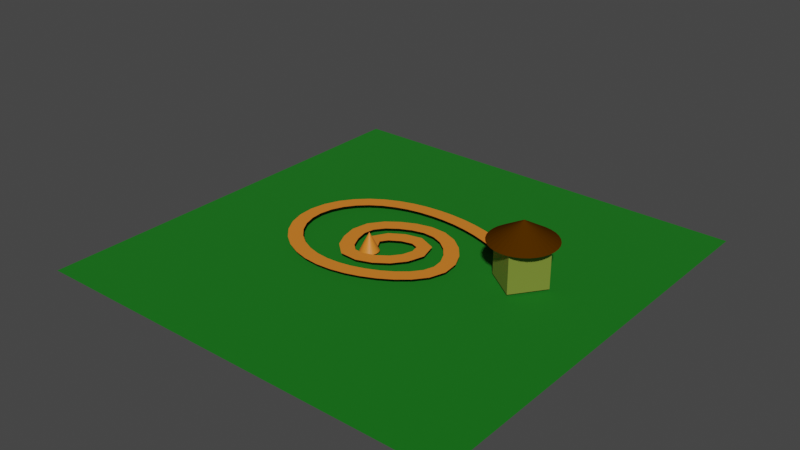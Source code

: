 # Source: map.blend  (saved by Blender 2.90.8; exported with 4.5.12 LTS)
import bpy
from mathutils import Matrix  # noqa: F401  (used for matrix-valued properties, if any)

bpy.ops.wm.read_factory_settings(use_empty=True)
scene = bpy.context.scene
scene.name = 'Scene'

# ---- collections
col_collection = bpy.data.collections.new('Collection'); scene.collection.children.link(col_collection)

# ---- materials (node trees are filled in below, after node groups)
mat_path = bpy.data.materials.new('Path')
mat_path.use_transparent_shadow = False
mat_ground = bpy.data.materials.new('Ground')
mat_ground.use_transparent_shadow = False
mat_roof = bpy.data.materials.new('Roof')
mat_roof.use_transparent_shadow = False
mat_house = bpy.data.materials.new('house')
mat_house.use_transparent_shadow = False

# ---- material node trees
mat_path.use_nodes = True; mat_path.node_tree.nodes.clear()
_N = mat_path.node_tree.nodes; _L = mat_path.node_tree.links
n0 = _N.new('ShaderNodeBsdfPrincipled'); n0.name = 'Principled BSDF'; n0.location = (10, 300)
n0.distribution = 'GGX'
n0.subsurface_method = 'BURLEY'
n0.inputs[0].default_value = (0.8, 0.2169, 0.02076, 1.0)
n0.inputs[3].default_value = 1.45
n0.inputs[27].default_value = (0.0, 0.0, 0.0, 1.0)
n0.inputs[28].default_value = 1.0
n1 = _N.new('ShaderNodeOutputMaterial'); n1.name = 'Material Output'; n1.location = (300, 300)
_L.new(n0.outputs[0], n1.inputs[0])
n1.is_active_output = True
mat_ground.use_nodes = True; mat_ground.node_tree.nodes.clear()
_N = mat_ground.node_tree.nodes; _L = mat_ground.node_tree.links
n0 = _N.new('ShaderNodeBsdfPrincipled'); n0.name = 'Principled BSDF'; n0.location = (10, 300)
n0.distribution = 'GGX'
n0.subsurface_method = 'BURLEY'
n0.inputs[0].default_value = (0.0, 0.1626, 0.001486, 1.0)
n0.inputs[2].default_value = 1.0
n0.inputs[3].default_value = 1.45
n0.inputs[27].default_value = (0.0, 0.0, 0.0, 1.0)
n0.inputs[28].default_value = 1.0
n1 = _N.new('ShaderNodeOutputMaterial'); n1.name = 'Material Output'; n1.location = (300, 300)
_L.new(n0.outputs[0], n1.inputs[0])
n1.is_active_output = True
mat_roof.use_nodes = True; mat_roof.node_tree.nodes.clear()
_N = mat_roof.node_tree.nodes; _L = mat_roof.node_tree.links
n0 = _N.new('ShaderNodeBsdfPrincipled'); n0.name = 'Principled BSDF'; n0.location = (10, 300)
n0.distribution = 'GGX'
n0.subsurface_method = 'BURLEY'
n0.inputs[0].default_value = (0.07036, 0.02416, 0.0, 1.0)
n0.inputs[2].default_value = 0.0
n0.inputs[3].default_value = 1.45
n0.inputs[13].default_value = 0.0
n0.inputs[27].default_value = (0.0, 0.0, 0.0, 1.0)
n0.inputs[28].default_value = 1.0
n1 = _N.new('ShaderNodeOutputMaterial'); n1.name = 'Material Output'; n1.location = (300, 300)
_L.new(n0.outputs[0], n1.inputs[0])
n1.is_active_output = True
mat_house.use_nodes = True; mat_house.node_tree.nodes.clear()
_N = mat_house.node_tree.nodes; _L = mat_house.node_tree.links
n0 = _N.new('ShaderNodeBsdfPrincipled'); n0.name = 'Principled BSDF'; n0.location = (10, 300)
n0.distribution = 'GGX'
n0.subsurface_method = 'BURLEY'
n0.inputs[0].default_value = (0.1888, 0.2462, 0.03397, 1.0)
n0.inputs[3].default_value = 1.45
n0.inputs[27].default_value = (0.0, 0.0, 0.0, 1.0)
n0.inputs[28].default_value = 1.0
n1 = _N.new('ShaderNodeOutputMaterial'); n1.name = 'Material Output'; n1.location = (300, 300)
_L.new(n0.outputs[0], n1.inputs[0])
n1.is_active_output = True

# ---- world
world_world = bpy.data.worlds.new('World'); scene.world = world_world
world_world.use_nodes = True; world_world.node_tree.nodes.clear()
_N = world_world.node_tree.nodes; _L = world_world.node_tree.links
n0 = _N.new('ShaderNodeOutputWorld'); n0.name = 'World Output'; n0.location = (300, 300)
n1 = _N.new('ShaderNodeBackground'); n1.name = 'Background'; n1.location = (10, 300)
n1.inputs[0].default_value = (0.05088, 0.05088, 0.05088, 1.0)
_L.new(n1.outputs[0], n0.inputs[0])
n0.is_active_output = True
world_world.color = (0.05088, 0.05088, 0.05088)
world_world.use_sun_shadow = False
world_world.sun_shadow_jitter_overblur = 0.0

# ---- meshes
me_plane = bpy.data.meshes.new('Plane')
me_plane.from_pydata([(-0.99, -0.99, 0.0), (0.99, -0.99, 0.0), (-0.99, 0.99, 0.0), (0.99, 0.99, 0.0)], [], [(0, 1, 3, 2)])
_uv = me_plane.uv_layers.new(name='UVMap')
_uv.uv.foreach_set('vector', [0.0, 0.0, 1.0, 0.0, 1.0, 1.0, 0.0, 1.0])
me_plane.materials.append(mat_path)
me_plane.use_remesh_fix_poles = True
me_plane.use_remesh_preserve_attributes = False
me_plane.use_mirror_vertex_groups = False
me_plane.update()
me_plane_004 = bpy.data.meshes.new('Plane.004')
me_plane_004.from_pydata([(-1.0, -1.0, 0.0), (1.0, -1.0, 0.0), (-1.0, 1.0, 0.0), (1.0, 1.0, 0.0)], [], [(0, 1, 3, 2)])
_uv = me_plane_004.uv_layers.new(name='UVMap')
_uv.uv.foreach_set('vector', [0.0, 0.0, 1.0, 0.0, 1.0, 1.0, 0.0, 1.0])
me_plane_004.materials.append(mat_ground)
me_plane_004.use_remesh_fix_poles = True
me_plane_004.use_remesh_preserve_attributes = False
me_plane_004.use_mirror_vertex_groups = False
me_plane_004.update()
me_cube_001 = bpy.data.meshes.new('Cube.001')
me_cube_001.from_pydata([(-1.0, -1.0, -1.0), (-1.0, -1.0, 1.0), (-1.0, 1.0, -1.0), (-1.0, 1.0, 1.0), (1.0, -1.0, -1.0), (1.0, -1.0, 1.0), (1.0, 1.0, -1.0), (1.0, 1.0, 1.0), (0.02451, 1.697, 1.103), (0.354, 1.665, 1.103), (0.6708, 1.569, 1.103), (0.9628, 1.413, 1.103), (1.219, 1.203, 1.103), (1.429, 0.9467, 1.103), (1.585, 0.6547, 1.103), (1.681, 0.3379, 1.103), (1.713, 0.008438, 1.103), (1.681, -0.321, 1.103), (1.585, -0.6379, 1.103), (1.429, -0.9299, 1.103), (1.219, -1.186, 1.103), (0.9628, -1.396, 1.103), (0.6708, -1.552, 1.103), (0.354, -1.648, 1.103), (0.02451, -1.68, 1.103), (-0.305, -1.648, 1.103), (-0.6218, -1.552, 1.103), (-0.9138, -1.396, 1.103), (-1.17, -1.186, 1.103), (-1.38, -0.9299, 1.103), (-1.536, -0.6379, 1.103), (-1.632, -0.321, 1.103), (-1.664, 0.008441, 1.103), (-1.632, 0.3379, 1.103), (-1.536, 0.6548, 1.103), (-1.38, 0.9467, 1.103), (-1.17, 1.203, 1.103), (-0.9138, 1.413, 1.103), (-0.6218, 1.569, 1.103), (-0.305, 1.665, 1.103), (0.02451, 0.008438, 2.116)], [], [(0, 1, 3, 2), (2, 3, 7, 6), (6, 7, 5, 4), (4, 5, 1, 0), (2, 6, 4, 0), (7, 3, 1, 5), (8, 40, 9), (9, 40, 10), (10, 40, 11), (11, 40, 12), (12, 40, 13), (13, 40, 14), (14, 40, 15), (15, 40, 16), (16, 40, 17), (17, 40, 18), (18, 40, 19), (19, 40, 20), (20, 40, 21), (21, 40, 22), (22, 40, 23), (23, 40, 24), (24, 40, 25), (25, 40, 26), (26, 40, 27), (27, 40, 28), (28, 40, 29), (29, 40, 30), (30, 40, 31), (31, 40, 32), (32, 40, 33), (33, 40, 34), (34, 40, 35), (35, 40, 36), (36, 40, 37), (37, 40, 38), (8, 9, 10, 11, 12, 13, 14, 15, 16, 17, 18, 19, 20, 21, 22, 23, 24, 25, 26, 27, 28, 29, 30, 31, 32, 33, 34, 35, 36, 37, 38, 39), (38, 40, 39), (39, 40, 8)])
me_cube_001.polygons.foreach_set('material_index', [1, 1, 1, 1, 1, 1, 0, 0, 0, 0, 0, 0, 0, 0, 0, 0, 0, 0, 0, 0, 0, 0, 0, 0, 0, 0, 0, 0, 0, 0, 0, 0, 0, 0, 0, 0, 0, 0, 0])
_uv = me_cube_001.uv_layers.new(name='UVMap')
_uv.uv.foreach_set('vector', [0.375, 0.0, 0.625, 0.0, 0.625, 0.25, 0.375, 0.25, 0.375, 0.25, 0.625, 0.25, 0.625, 0.5, 0.375, 0.5, 0.375, 0.5, 0.625, 0.5, 0.625, 0.75, 0.375, 0.75, 0.375, 0.75, 0.625, 0.75, 0.625, 1.0, 0.375, 1.0, 0.125, 0.5, 0.375, 0.5, 0.375, 0.75, 0.125, 0.75, 0.625, 0.5, 0.875, 0.5, 0.875, 0.75, 0.625, 0.75, 0.25, 0.49, 0.25, 0.25, 0.2968, 0.4854, 0.2968, 0.4854, 0.25, 0.25, 0.3418, 0.4717, 0.3418, 0.4717, 0.25, 0.25, 0.3833, 0.4496, 0.3833, 0.4496, 0.25, 0.25, 0.4197, 0.4197, 0.4197, 0.4197, 0.25, 0.25, 0.4496, 0.3833, 0.4496, 0.3833, 0.25, 0.25, 0.4717, 0.3418, 0.4717, 0.3418, 0.25, 0.25, 0.4854, 0.2968, 0.4854, 0.2968, 0.25, 0.25, 0.49, 0.25, 0.49, 0.25, 0.25, 0.25, 0.4854, 0.2032, 0.4854, 0.2032, 0.25, 0.25, 0.4717, 0.1582, 0.4717, 0.1582, 0.25, 0.25, 0.4496, 0.1167, 0.4496, 0.1167, 0.25, 0.25, 0.4197, 0.08029, 0.4197, 0.08029, 0.25, 0.25, 0.3833, 0.05045, 0.3833, 0.05045, 0.25, 0.25, 0.3418, 0.02827, 0.3418, 0.02827, 0.25, 0.25, 0.2968, 0.01461, 0.2968, 0.01461, 0.25, 0.25, 0.25, 0.01, 0.25, 0.01, 0.25, 0.25, 0.2032, 0.01461, 0.2032, 0.01461, 0.25, 0.25, 0.1582, 0.02827, 0.1582, 0.02827, 0.25, 0.25, 0.1167, 0.05045, 0.1167, 0.05045, 0.25, 0.25, 0.08029, 0.08029, 0.08029, 0.08029, 0.25, 0.25, 0.05045, 0.1167, 0.05045, 0.1167, 0.25, 0.25, 0.02827, 0.1582, 0.02827, 0.1582, 0.25, 0.25, 0.01461, 0.2032, 0.01461, 0.2032, 0.25, 0.25, 0.01, 0.25, 0.01, 0.25, 0.25, 0.25, 0.01461, 0.2968, 0.01461, 0.2968, 0.25, 0.25, 0.02827, 0.3418, 0.02827, 0.3418, 0.25, 0.25, 0.05045, 0.3833, 0.05045, 0.3833, 0.25, 0.25, 0.0803, 0.4197, 0.0803, 0.4197, 0.25, 0.25, 0.1167, 0.4496, 0.1167, 0.4496, 0.25, 0.25, 0.1582, 0.4717, 0.75, 0.49, 0.7968, 0.4854, 0.8418, 0.4717, 0.8833, 0.4496, 0.9197, 0.4197, 0.9496, 0.3833, 0.9717, 0.3418, 0.9854, 0.2968, 0.99, 0.25, 0.9854, 0.2032, 0.9717, 0.1582, 0.9496, 0.1167, 0.9197, 0.08029, 0.8833, 0.05045, 0.8418, 0.02827, 0.7968, 0.01461, 0.75, 0.01, 0.7032, 0.01461, 0.6582, 0.02827, 0.6167, 0.05045, 0.5803, 0.08029, 0.5504, 0.1167, 0.5283, 0.1582, 0.5146, 0.2032, 0.51, 0.25, 0.5146, 0.2968, 0.5283, 0.3418, 0.5504, 0.3833, 0.5803, 0.4197, 0.6167, 0.4496, 0.6582, 0.4717, 0.7032, 0.4854, 0.1582, 0.4717, 0.25, 0.25, 0.2032, 0.4854, 0.2032, 0.4854, 0.25, 0.25, 0.25, 0.49])
me_cube_001.materials.append(mat_roof)
me_cube_001.materials.append(mat_house)
me_cube_001.use_remesh_fix_poles = True
me_cube_001.use_remesh_preserve_attributes = False
me_cube_001.use_mirror_vertex_groups = False
me_cube_001.update()
me_cone = bpy.data.meshes.new('Cone')
me_cone.from_pydata([(0.0, 1.0, -1.0), (0.1951, 0.9808, -1.0), (0.3827, 0.9239, -1.0), (0.5556, 0.8315, -1.0), (0.7071, 0.7071, -1.0), (0.8315, 0.5556, -1.0), (0.9239, 0.3827, -1.0), (0.9808, 0.1951, -1.0), (1.0, 7.55e-08, -1.0), (0.9808, -0.1951, -1.0), (0.9239, -0.3827, -1.0), (0.8315, -0.5556, -1.0), (0.7071, -0.7071, -1.0), (0.5556, -0.8315, -1.0), (0.3827, -0.9239, -1.0), (0.1951, -0.9808, -1.0), (-3.258e-07, -1.0, -1.0), (-0.1951, -0.9808, -1.0), (-0.3827, -0.9239, -1.0), (-0.5556, -0.8315, -1.0), (-0.7071, -0.7071, -1.0), (-0.8315, -0.5556, -1.0), (-0.9239, -0.3827, -1.0), (-0.9808, -0.1951, -1.0), (-1.0, 9.656e-07, -1.0), (-0.9808, 0.1951, -1.0), (-0.9239, 0.3827, -1.0), (-0.8315, 0.5556, -1.0), (-0.7071, 0.7071, -1.0), (-0.5556, 0.8315, -1.0), (-0.3827, 0.9239, -1.0), (-0.1951, 0.9808, -1.0), (0.0, 0.0, 1.0)], [], [(0, 32, 1), (1, 32, 2), (2, 32, 3), (3, 32, 4), (4, 32, 5), (5, 32, 6), (6, 32, 7), (7, 32, 8), (8, 32, 9), (9, 32, 10), (10, 32, 11), (11, 32, 12), (12, 32, 13), (13, 32, 14), (14, 32, 15), (15, 32, 16), (16, 32, 17), (17, 32, 18), (18, 32, 19), (19, 32, 20), (20, 32, 21), (21, 32, 22), (22, 32, 23), (23, 32, 24), (24, 32, 25), (25, 32, 26), (26, 32, 27), (27, 32, 28), (28, 32, 29), (29, 32, 30), (0, 1, 2, 3, 4, 5, 6, 7, 8, 9, 10, 11, 12, 13, 14, 15, 16, 17, 18, 19, 20, 21, 22, 23, 24, 25, 26, 27, 28, 29, 30, 31), (30, 32, 31), (31, 32, 0)])
_uv = me_cone.uv_layers.new(name='UVMap')
_uv.uv.foreach_set('vector', [0.25, 0.49, 0.25, 0.25, 0.2968, 0.4854, 0.2968, 0.4854, 0.25, 0.25, 0.3418, 0.4717, 0.3418, 0.4717, 0.25, 0.25, 0.3833, 0.4496, 0.3833, 0.4496, 0.25, 0.25, 0.4197, 0.4197, 0.4197, 0.4197, 0.25, 0.25, 0.4496, 0.3833, 0.4496, 0.3833, 0.25, 0.25, 0.4717, 0.3418, 0.4717, 0.3418, 0.25, 0.25, 0.4854, 0.2968, 0.4854, 0.2968, 0.25, 0.25, 0.49, 0.25, 0.49, 0.25, 0.25, 0.25, 0.4854, 0.2032, 0.4854, 0.2032, 0.25, 0.25, 0.4717, 0.1582, 0.4717, 0.1582, 0.25, 0.25, 0.4496, 0.1167, 0.4496, 0.1167, 0.25, 0.25, 0.4197, 0.08029, 0.4197, 0.08029, 0.25, 0.25, 0.3833, 0.05045, 0.3833, 0.05045, 0.25, 0.25, 0.3418, 0.02827, 0.3418, 0.02827, 0.25, 0.25, 0.2968, 0.01461, 0.2968, 0.01461, 0.25, 0.25, 0.25, 0.01, 0.25, 0.01, 0.25, 0.25, 0.2032, 0.01461, 0.2032, 0.01461, 0.25, 0.25, 0.1582, 0.02827, 0.1582, 0.02827, 0.25, 0.25, 0.1167, 0.05045, 0.1167, 0.05045, 0.25, 0.25, 0.08029, 0.08029, 0.08029, 0.08029, 0.25, 0.25, 0.05045, 0.1167, 0.05045, 0.1167, 0.25, 0.25, 0.02827, 0.1582, 0.02827, 0.1582, 0.25, 0.25, 0.01461, 0.2032, 0.01461, 0.2032, 0.25, 0.25, 0.01, 0.25, 0.01, 0.25, 0.25, 0.25, 0.01461, 0.2968, 0.01461, 0.2968, 0.25, 0.25, 0.02827, 0.3418, 0.02827, 0.3418, 0.25, 0.25, 0.05045, 0.3833, 0.05045, 0.3833, 0.25, 0.25, 0.08029, 0.4197, 0.08029, 0.4197, 0.25, 0.25, 0.1167, 0.4496, 0.1167, 0.4496, 0.25, 0.25, 0.1582, 0.4717, 0.75, 0.49, 0.7968, 0.4854, 0.8418, 0.4717, 0.8833, 0.4496, 0.9197, 0.4197, 0.9496, 0.3833, 0.9717, 0.3418, 0.9854, 0.2968, 0.99, 0.25, 0.9854, 0.2032, 0.9717, 0.1582, 0.9496, 0.1167, 0.9197, 0.08029, 0.8833, 0.05045, 0.8418, 0.02827, 0.7968, 0.01461, 0.75, 0.01, 0.7032, 0.01461, 0.6582, 0.02827, 0.6167, 0.05045, 0.5803, 0.08029, 0.5504, 0.1167, 0.5283, 0.1582, 0.5146, 0.2032, 0.51, 0.25, 0.5146, 0.2968, 0.5283, 0.3418, 0.5504, 0.3833, 0.5803, 0.4197, 0.6167, 0.4496, 0.6582, 0.4717, 0.7032, 0.4854, 0.1582, 0.4717, 0.25, 0.25, 0.2032, 0.4854, 0.2032, 0.4854, 0.25, 0.25, 0.25, 0.49])
me_cone.materials.append(mat_path)
me_cone.use_remesh_fix_poles = True
me_cone.use_remesh_preserve_attributes = False
me_cone.use_mirror_vertex_groups = False
me_cone.update()

# ---- curves / text
cu_nurbspath = bpy.data.curves.new('NurbsPath', 'CURVE')
cu_nurbspath.dimensions = '3D'
_sp = cu_nurbspath.splines.new('NURBS'); _sp.points.add(16)
_sp.points.foreach_set('co', [-3.909, -1.027, 2.474, 1.0, -5.563, 0.6269, 2.474, 1.0, 2.514, 6.404, 2.474, 1.0, 5.048, -2.155, 2.474, 1.0, -4.612, -6.455, 2.474, 1.0, -6.31, -3.122, 2.474, 1.0, -8.499, 1.803, 2.474, 1.0, -4.121, 5.634, 2.474, 1.0, 2.584, 7.781, 2.474, 1.0, 8.604, 0.6664, 2.474, 1.0, 6.962, -5.354, 2.474, 1.0, -8.362, -12.47, 2.474, 1.0, -20.95, 0.1191, 2.474, 1.0, -7.815, 16.54, 2.474, 1.0, 18.38, 7.627, 2.474, 1.0, 17.08, -1.982, 2.474, 1.0, 20.38, -13.92, 2.474, 1.0])
_sp.order_u = 5
_sp.order_v = 0
_sp.use_endpoint_u = True
_sp.use_smooth = False
cu_nurbspath.use_path = True
cu_nurbspath.use_path_clamp = True
cu_nurbspath.fill_mode = 'FULL'

# ---- objects
ob_nurbspath = bpy.data.objects.new('NurbsPath', cu_nurbspath)
ob_path = bpy.data.objects.new('Path', me_plane)
ob_ground = bpy.data.objects.new('Ground', me_plane_004)
ob_house = bpy.data.objects.new('House', me_cube_001)
ob_spawn = bpy.data.objects.new('Spawn', me_cone)

# ---- transforms, parenting, visibility, modifiers, constraints
ob_nurbspath.location = (0.0, 0.0, 0.0)
ob_nurbspath.scale = (1.0, 1.0, 0.4)
ob_nurbspath.lineart.crease_threshold = 0.0
ob_path.location = (0.0, 0.0, 0.0)
ob_path.lineart.crease_threshold = 0.0
_m = ob_path.modifiers.new('Array', 'ARRAY')
_m.fit_type = 'FIT_CURVE'
_m.curve = ob_nurbspath
_m.constant_offset_displace = (0.0, 0.0, 0.0)
_m = ob_path.modifiers.new('Curve', 'CURVE')
_m.object = ob_nurbspath
ob_ground.location = (0.0, 0.0, 0.0)
ob_ground.rotation_euler = (3.142, 0.0, 0.0)
ob_ground.scale = (-30.24, -30.24, -30.24)
ob_ground.lineart.crease_threshold = 0.0
_m = ob_ground.modifiers.new('ParticleSettings', 'PARTICLE_SYSTEM')
ob_house.location = (15.77, 3.981, 3.0)
ob_house.rotation_euler = (0.0, -0.0, -0.6275)
ob_house.scale = (2.7, 2.7, 2.7)
ob_house.lineart.crease_threshold = 0.0
ob_spawn.location = (-3.448, -1.939, 1.689)
ob_spawn.scale = (1.3, 1.3, 1.3)
ob_spawn.lineart.crease_threshold = 0.0

# ---- collection membership
col_collection.objects.link(ob_nurbspath)
col_collection.objects.link(ob_path)
col_collection.objects.link(ob_ground)
col_collection.objects.link(ob_house)
col_collection.objects.link(ob_spawn)

# ---- scene / render settings (as saved in the file)
scene.frame_start = 1; scene.frame_end = 250; scene.frame_set(1)
scene.render.engine = 'BLENDER_EEVEE_NEXT'
scene.cycles.use_denoising = False
scene.cycles.samples = 128
scene.cycles.sampling_pattern = 'TABULATED_SOBOL'
scene.cycles.use_adaptive_sampling = False
scene.cycles.use_light_tree = False
scene.view_settings.view_transform = 'Filmic'
bpy.context.view_layer.update()

# ---- added for rendering (the .blend has no active camera and no usable light): camera, sun
cam_auto = bpy.data.cameras.new('AutoCamera')
cam_auto.lens = 50.0
cam_auto.sensor_width = 36.0
cam_auto.clip_end = 1396.02
ob_auto_camera = bpy.data.objects.new('AutoCamera', cam_auto)
scene.collection.objects.link(ob_auto_camera)
ob_auto_camera.location = (79.5456, -95.4547, 67.9933)
ob_auto_camera.rotation_euler = (1.09748, -7.21219e-08, 0.694738)
scene.camera = ob_auto_camera
light_auto_sun = bpy.data.lights.new('AutoSun', 'SUN')
light_auto_sun.energy = 3.0
light_auto_sun.angle = 0.0523599
ob_auto_sun = bpy.data.objects.new('AutoSun', light_auto_sun)
scene.collection.objects.link(ob_auto_sun)
ob_auto_sun.rotation_euler = (0.872665, 0.174533, 0.523599)
bpy.context.view_layer.update()
